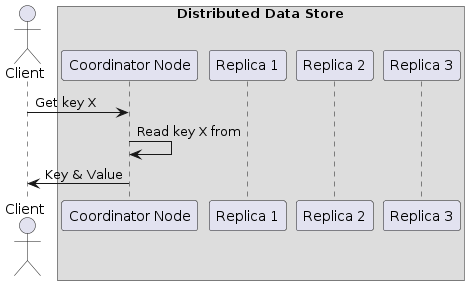

The diagram above was rendered by PlantUML. Its source (embedded in the PNG):
@startuml
actor Client as C
box "Distributed Data Store"
participant "Coordinator Node" as CN
participant "Replica 1" as N1
participant "Replica 2" as N2
participant "Replica 3" as N3
end box


C -> CN : Get key X
CN -> CN : Read key X from
CN -> C : Key & Value
@enduml